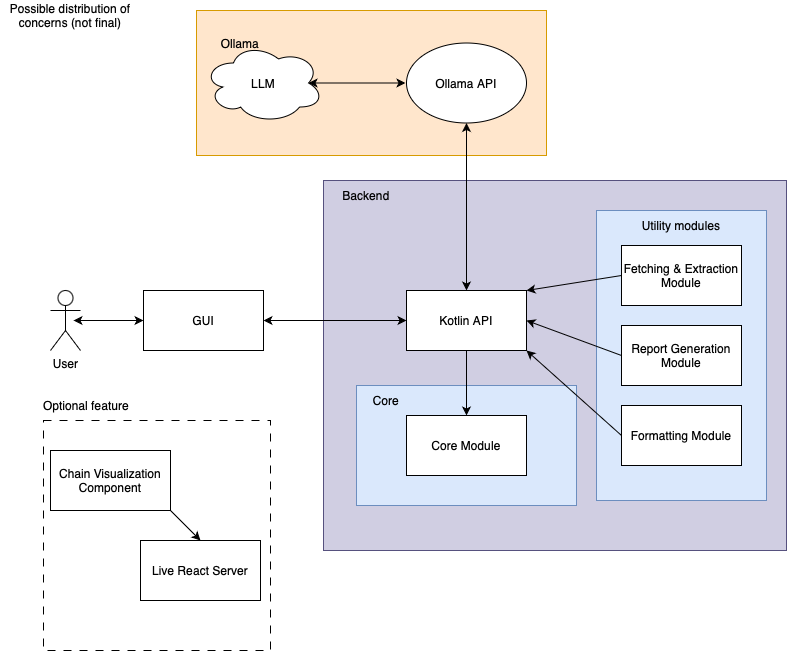

The diagram above was exported from draw.io. Its source (the exported page's mxGraphModel, read from the mxfile embedded in the PNG):
<mxGraphModel dx="1026" dy="692" grid="1" gridSize="10" guides="1" tooltips="1" connect="1" arrows="1" fold="1" page="1" pageScale="1" pageWidth="850" pageHeight="1100" math="0" shadow="0">
  <root>
    <mxCell id="0" />
    <mxCell id="1" parent="0" />
    <mxCell id="nLRPbjKGj72fgKCwW1vS-41" value="" style="rounded=0;whiteSpace=wrap;html=1;fillColor=#ffe6cc;strokeColor=#d79b00;" parent="1" vertex="1">
      <mxGeometry x="210" y="20" width="350" height="145" as="geometry" />
    </mxCell>
    <mxCell id="nLRPbjKGj72fgKCwW1vS-2" value="" style="rounded=0;whiteSpace=wrap;html=1;fillColor=#d0cee2;strokeColor=#56517e;" parent="1" vertex="1">
      <mxGeometry x="337" y="190" width="463" height="370" as="geometry" />
    </mxCell>
    <mxCell id="nLRPbjKGj72fgKCwW1vS-3" value="" style="rounded=0;whiteSpace=wrap;html=1;fillColor=none;dashed=1;dashPattern=8 8;" parent="1" vertex="1">
      <mxGeometry x="57" y="430" width="227" height="230" as="geometry" />
    </mxCell>
    <mxCell id="nLRPbjKGj72fgKCwW1vS-4" value="" style="rounded=0;whiteSpace=wrap;html=1;fillColor=#dae8fc;strokeColor=#6c8ebf;" parent="1" vertex="1">
      <mxGeometry x="610" y="220" width="170" height="290" as="geometry" />
    </mxCell>
    <mxCell id="nLRPbjKGj72fgKCwW1vS-10" value="Kotlin API" style="rounded=0;whiteSpace=wrap;html=1;" parent="1" vertex="1">
      <mxGeometry x="420" y="300" width="120" height="60" as="geometry" />
    </mxCell>
    <mxCell id="nLRPbjKGj72fgKCwW1vS-11" value="Fetching &amp;amp; Extraction Module" style="rounded=0;whiteSpace=wrap;html=1;" parent="1" vertex="1">
      <mxGeometry x="635" y="255" width="120" height="60" as="geometry" />
    </mxCell>
    <mxCell id="nLRPbjKGj72fgKCwW1vS-12" value="Formatting Module" style="rounded=0;whiteSpace=wrap;html=1;" parent="1" vertex="1">
      <mxGeometry x="635" y="415" width="120" height="60" as="geometry" />
    </mxCell>
    <mxCell id="nLRPbjKGj72fgKCwW1vS-13" value="Report Generation Module" style="rounded=0;whiteSpace=wrap;html=1;" parent="1" vertex="1">
      <mxGeometry x="635" y="335" width="120" height="60" as="geometry" />
    </mxCell>
    <mxCell id="nLRPbjKGj72fgKCwW1vS-14" value="Possible distribution of concerns (not final)" style="text;html=1;align=center;verticalAlign=middle;whiteSpace=wrap;rounded=0;" parent="1" vertex="1">
      <mxGeometry x="14" y="10" width="140" height="30" as="geometry" />
    </mxCell>
    <mxCell id="nLRPbjKGj72fgKCwW1vS-16" value="GUI" style="rounded=0;whiteSpace=wrap;html=1;" parent="1" vertex="1">
      <mxGeometry x="157" y="300" width="120" height="60" as="geometry" />
    </mxCell>
    <mxCell id="nLRPbjKGj72fgKCwW1vS-17" value="" style="endArrow=classic;startArrow=classic;html=1;rounded=0;exitX=1;exitY=0.5;exitDx=0;exitDy=0;entryX=0;entryY=0.5;entryDx=0;entryDy=0;" parent="1" source="nLRPbjKGj72fgKCwW1vS-16" target="nLRPbjKGj72fgKCwW1vS-10" edge="1">
      <mxGeometry width="50" height="50" relative="1" as="geometry">
        <mxPoint x="451.6" y="650" as="sourcePoint" />
        <mxPoint x="452" y="610" as="targetPoint" />
      </mxGeometry>
    </mxCell>
    <mxCell id="nLRPbjKGj72fgKCwW1vS-18" value="User" style="shape=umlActor;verticalLabelPosition=bottom;verticalAlign=top;html=1;outlineConnect=0;" parent="1" vertex="1">
      <mxGeometry x="64" y="300" width="30" height="60" as="geometry" />
    </mxCell>
    <mxCell id="nLRPbjKGj72fgKCwW1vS-19" value="" style="endArrow=classic;html=1;rounded=0;entryX=1;entryY=0.5;entryDx=0;entryDy=0;exitX=0;exitY=0.5;exitDx=0;exitDy=0;" parent="1" source="nLRPbjKGj72fgKCwW1vS-13" target="nLRPbjKGj72fgKCwW1vS-10" edge="1">
      <mxGeometry width="50" height="50" relative="1" as="geometry">
        <mxPoint x="582" y="400" as="sourcePoint" />
        <mxPoint x="502" y="445" as="targetPoint" />
      </mxGeometry>
    </mxCell>
    <mxCell id="nLRPbjKGj72fgKCwW1vS-21" value="" style="endArrow=classic;html=1;rounded=0;exitX=0;exitY=0.5;exitDx=0;exitDy=0;entryX=1;entryY=0;entryDx=0;entryDy=0;" parent="1" source="nLRPbjKGj72fgKCwW1vS-11" target="nLRPbjKGj72fgKCwW1vS-10" edge="1">
      <mxGeometry width="50" height="50" relative="1" as="geometry">
        <mxPoint x="582" y="320" as="sourcePoint" />
        <mxPoint x="540" y="320" as="targetPoint" />
      </mxGeometry>
    </mxCell>
    <mxCell id="nLRPbjKGj72fgKCwW1vS-22" value="Utility modules" style="text;html=1;align=center;verticalAlign=middle;whiteSpace=wrap;rounded=0;" parent="1" vertex="1">
      <mxGeometry x="625" y="220" width="140" height="30" as="geometry" />
    </mxCell>
    <mxCell id="nLRPbjKGj72fgKCwW1vS-23" value="Live React Server" style="rounded=0;whiteSpace=wrap;html=1;" parent="1" vertex="1">
      <mxGeometry x="154" y="550" width="120" height="60" as="geometry" />
    </mxCell>
    <mxCell id="nLRPbjKGj72fgKCwW1vS-24" value="Chain Visualization Component" style="rounded=0;whiteSpace=wrap;html=1;" parent="1" vertex="1">
      <mxGeometry x="64" y="460" width="120" height="60" as="geometry" />
    </mxCell>
    <mxCell id="nLRPbjKGj72fgKCwW1vS-25" value="" style="endArrow=classic;html=1;rounded=0;entryX=0.5;entryY=0;entryDx=0;entryDy=0;" parent="1" target="nLRPbjKGj72fgKCwW1vS-23" edge="1">
      <mxGeometry width="50" height="50" relative="1" as="geometry">
        <mxPoint x="184" y="520" as="sourcePoint" />
        <mxPoint x="234" y="470" as="targetPoint" />
      </mxGeometry>
    </mxCell>
    <mxCell id="nLRPbjKGj72fgKCwW1vS-26" value="Optional feature" style="text;html=1;align=center;verticalAlign=middle;whiteSpace=wrap;rounded=0;" parent="1" vertex="1">
      <mxGeometry x="30" y="400" width="140" height="30" as="geometry" />
    </mxCell>
    <mxCell id="nLRPbjKGj72fgKCwW1vS-30" value="" style="rounded=0;whiteSpace=wrap;html=1;fillColor=#dae8fc;strokeColor=#6c8ebf;" parent="1" vertex="1">
      <mxGeometry x="370" y="395" width="220" height="120" as="geometry" />
    </mxCell>
    <mxCell id="nLRPbjKGj72fgKCwW1vS-27" value="" style="endArrow=classic;startArrow=classic;html=1;rounded=0;entryX=0;entryY=0.5;entryDx=0;entryDy=0;" parent="1" target="nLRPbjKGj72fgKCwW1vS-16" edge="1">
      <mxGeometry width="50" height="50" relative="1" as="geometry">
        <mxPoint x="87" y="330" as="sourcePoint" />
        <mxPoint x="489" y="790" as="targetPoint" />
      </mxGeometry>
    </mxCell>
    <mxCell id="nLRPbjKGj72fgKCwW1vS-28" value="Backend" style="text;html=1;align=center;verticalAlign=middle;whiteSpace=wrap;rounded=0;" parent="1" vertex="1">
      <mxGeometry x="310" y="190" width="140" height="30" as="geometry" />
    </mxCell>
    <mxCell id="nLRPbjKGj72fgKCwW1vS-31" value="Core Module" style="rounded=0;whiteSpace=wrap;html=1;" parent="1" vertex="1">
      <mxGeometry x="420" y="425" width="120" height="60" as="geometry" />
    </mxCell>
    <mxCell id="nLRPbjKGj72fgKCwW1vS-32" value="" style="endArrow=classic;html=1;rounded=0;entryX=0.5;entryY=0;entryDx=0;entryDy=0;exitX=0.5;exitY=1;exitDx=0;exitDy=0;" parent="1" source="nLRPbjKGj72fgKCwW1vS-10" target="nLRPbjKGj72fgKCwW1vS-31" edge="1">
      <mxGeometry width="50" height="50" relative="1" as="geometry">
        <mxPoint x="480" y="350" as="sourcePoint" />
        <mxPoint x="635" y="537.5" as="targetPoint" />
      </mxGeometry>
    </mxCell>
    <mxCell id="nLRPbjKGj72fgKCwW1vS-33" value="Core" style="text;html=1;align=center;verticalAlign=middle;whiteSpace=wrap;rounded=0;" parent="1" vertex="1">
      <mxGeometry x="330" y="395" width="140" height="30" as="geometry" />
    </mxCell>
    <mxCell id="nLRPbjKGj72fgKCwW1vS-20" value="" style="endArrow=classic;html=1;rounded=0;entryX=1;entryY=1;entryDx=0;entryDy=0;exitX=0;exitY=0.5;exitDx=0;exitDy=0;" parent="1" source="nLRPbjKGj72fgKCwW1vS-12" target="nLRPbjKGj72fgKCwW1vS-10" edge="1">
      <mxGeometry width="50" height="50" relative="1" as="geometry">
        <mxPoint x="584" y="480" as="sourcePoint" />
        <mxPoint x="634" y="430" as="targetPoint" />
      </mxGeometry>
    </mxCell>
    <mxCell id="nLRPbjKGj72fgKCwW1vS-34" value="LLM" style="ellipse;shape=cloud;whiteSpace=wrap;html=1;" parent="1" vertex="1">
      <mxGeometry x="217" y="52.5" width="120" height="80" as="geometry" />
    </mxCell>
    <mxCell id="nLRPbjKGj72fgKCwW1vS-37" value="Ollama API" style="ellipse;whiteSpace=wrap;html=1;" parent="1" vertex="1">
      <mxGeometry x="420" y="52.5" width="120" height="80" as="geometry" />
    </mxCell>
    <mxCell id="nLRPbjKGj72fgKCwW1vS-38" value="" style="endArrow=classic;startArrow=classic;html=1;rounded=0;exitX=0.5;exitY=1;exitDx=0;exitDy=0;entryX=0;entryY=0.5;entryDx=0;entryDy=0;" parent="1" source="nLRPbjKGj72fgKCwW1vS-37" edge="1">
      <mxGeometry width="50" height="50" relative="1" as="geometry">
        <mxPoint x="337" y="300" as="sourcePoint" />
        <mxPoint x="480" y="300" as="targetPoint" />
      </mxGeometry>
    </mxCell>
    <mxCell id="nLRPbjKGj72fgKCwW1vS-39" value="" style="endArrow=classic;startArrow=classic;html=1;rounded=0;entryX=0.875;entryY=0.5;entryDx=0;entryDy=0;entryPerimeter=0;" parent="1" target="nLRPbjKGj72fgKCwW1vS-34" edge="1">
      <mxGeometry width="50" height="50" relative="1" as="geometry">
        <mxPoint x="419" y="92.5" as="sourcePoint" />
        <mxPoint x="419" y="222.5" as="targetPoint" />
      </mxGeometry>
    </mxCell>
    <mxCell id="nLRPbjKGj72fgKCwW1vS-42" value="Ollama" style="text;html=1;align=center;verticalAlign=middle;whiteSpace=wrap;rounded=0;" parent="1" vertex="1">
      <mxGeometry x="184" y="37.5" width="140" height="30" as="geometry" />
    </mxCell>
  </root>
</mxGraphModel>